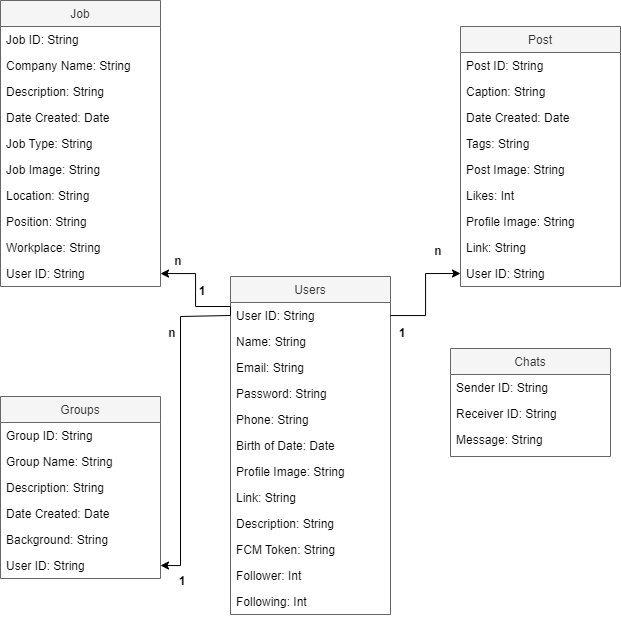

The diagram above was exported from draw.io. Its source (the exported page's mxGraphModel, read from the mxfile embedded in the PNG):
<mxGraphModel dx="626" dy="896" grid="1" gridSize="10" guides="1" tooltips="1" connect="1" arrows="1" fold="1" page="1" pageScale="1" pageWidth="827" pageHeight="1169" math="0" shadow="0">
  <root>
    <mxCell id="WIyWlLk6GJQsqaUBKTNV-0" />
    <mxCell id="WIyWlLk6GJQsqaUBKTNV-1" parent="WIyWlLk6GJQsqaUBKTNV-0" />
    <mxCell id="zkfFHV4jXpPFQw0GAbJ--0" value="Users" style="swimlane;fontStyle=0;align=center;verticalAlign=top;childLayout=stackLayout;horizontal=1;startSize=26;horizontalStack=0;resizeParent=1;resizeLast=0;collapsible=1;marginBottom=0;rounded=0;shadow=0;strokeWidth=1;fillColor=#f5f5f5;fontColor=#333333;strokeColor=#666666;" parent="WIyWlLk6GJQsqaUBKTNV-1" vertex="1">
      <mxGeometry x="340" y="350" width="160" height="338" as="geometry">
        <mxRectangle x="230" y="140" width="160" height="26" as="alternateBounds" />
      </mxGeometry>
    </mxCell>
    <mxCell id="g1v8Jiu_yyEXlm8m5T4r-4" value="User ID: String" style="text;align=left;verticalAlign=top;spacingLeft=4;spacingRight=4;overflow=hidden;rotatable=0;points=[[0,0.5],[1,0.5]];portConstraint=eastwest;" vertex="1" parent="zkfFHV4jXpPFQw0GAbJ--0">
      <mxGeometry y="26" width="160" height="26" as="geometry" />
    </mxCell>
    <mxCell id="zkfFHV4jXpPFQw0GAbJ--1" value="Name: String" style="text;align=left;verticalAlign=top;spacingLeft=4;spacingRight=4;overflow=hidden;rotatable=0;points=[[0,0.5],[1,0.5]];portConstraint=eastwest;" parent="zkfFHV4jXpPFQw0GAbJ--0" vertex="1">
      <mxGeometry y="52" width="160" height="26" as="geometry" />
    </mxCell>
    <mxCell id="zkfFHV4jXpPFQw0GAbJ--2" value="Email: String" style="text;align=left;verticalAlign=top;spacingLeft=4;spacingRight=4;overflow=hidden;rotatable=0;points=[[0,0.5],[1,0.5]];portConstraint=eastwest;rounded=0;shadow=0;html=0;" parent="zkfFHV4jXpPFQw0GAbJ--0" vertex="1">
      <mxGeometry y="78" width="160" height="26" as="geometry" />
    </mxCell>
    <mxCell id="zkfFHV4jXpPFQw0GAbJ--3" value="Password: String" style="text;align=left;verticalAlign=top;spacingLeft=4;spacingRight=4;overflow=hidden;rotatable=0;points=[[0,0.5],[1,0.5]];portConstraint=eastwest;rounded=0;shadow=0;html=0;" parent="zkfFHV4jXpPFQw0GAbJ--0" vertex="1">
      <mxGeometry y="104" width="160" height="26" as="geometry" />
    </mxCell>
    <mxCell id="g1v8Jiu_yyEXlm8m5T4r-0" value="Phone: String" style="text;align=left;verticalAlign=top;spacingLeft=4;spacingRight=4;overflow=hidden;rotatable=0;points=[[0,0.5],[1,0.5]];portConstraint=eastwest;rounded=0;shadow=0;html=0;" vertex="1" parent="zkfFHV4jXpPFQw0GAbJ--0">
      <mxGeometry y="130" width="160" height="26" as="geometry" />
    </mxCell>
    <mxCell id="g1v8Jiu_yyEXlm8m5T4r-5" value="Birth of Date: Date" style="text;align=left;verticalAlign=top;spacingLeft=4;spacingRight=4;overflow=hidden;rotatable=0;points=[[0,0.5],[1,0.5]];portConstraint=eastwest;rounded=0;shadow=0;html=0;" vertex="1" parent="zkfFHV4jXpPFQw0GAbJ--0">
      <mxGeometry y="156" width="160" height="26" as="geometry" />
    </mxCell>
    <mxCell id="g1v8Jiu_yyEXlm8m5T4r-1" value="Profile Image: String" style="text;align=left;verticalAlign=top;spacingLeft=4;spacingRight=4;overflow=hidden;rotatable=0;points=[[0,0.5],[1,0.5]];portConstraint=eastwest;rounded=0;shadow=0;html=0;" vertex="1" parent="zkfFHV4jXpPFQw0GAbJ--0">
      <mxGeometry y="182" width="160" height="26" as="geometry" />
    </mxCell>
    <mxCell id="g1v8Jiu_yyEXlm8m5T4r-2" value="Link: String" style="text;align=left;verticalAlign=top;spacingLeft=4;spacingRight=4;overflow=hidden;rotatable=0;points=[[0,0.5],[1,0.5]];portConstraint=eastwest;rounded=0;shadow=0;html=0;" vertex="1" parent="zkfFHV4jXpPFQw0GAbJ--0">
      <mxGeometry y="208" width="160" height="26" as="geometry" />
    </mxCell>
    <mxCell id="g1v8Jiu_yyEXlm8m5T4r-3" value="Description: String" style="text;align=left;verticalAlign=top;spacingLeft=4;spacingRight=4;overflow=hidden;rotatable=0;points=[[0,0.5],[1,0.5]];portConstraint=eastwest;rounded=0;shadow=0;html=0;" vertex="1" parent="zkfFHV4jXpPFQw0GAbJ--0">
      <mxGeometry y="234" width="160" height="26" as="geometry" />
    </mxCell>
    <mxCell id="g1v8Jiu_yyEXlm8m5T4r-7" value="FCM Token: String" style="text;align=left;verticalAlign=top;spacingLeft=4;spacingRight=4;overflow=hidden;rotatable=0;points=[[0,0.5],[1,0.5]];portConstraint=eastwest;rounded=0;shadow=0;html=0;" vertex="1" parent="zkfFHV4jXpPFQw0GAbJ--0">
      <mxGeometry y="260" width="160" height="26" as="geometry" />
    </mxCell>
    <mxCell id="g1v8Jiu_yyEXlm8m5T4r-8" value="Follower: Int" style="text;align=left;verticalAlign=top;spacingLeft=4;spacingRight=4;overflow=hidden;rotatable=0;points=[[0,0.5],[1,0.5]];portConstraint=eastwest;rounded=0;shadow=0;html=0;" vertex="1" parent="zkfFHV4jXpPFQw0GAbJ--0">
      <mxGeometry y="286" width="160" height="26" as="geometry" />
    </mxCell>
    <mxCell id="g1v8Jiu_yyEXlm8m5T4r-9" value="Following: Int" style="text;align=left;verticalAlign=top;spacingLeft=4;spacingRight=4;overflow=hidden;rotatable=0;points=[[0,0.5],[1,0.5]];portConstraint=eastwest;rounded=0;shadow=0;html=0;" vertex="1" parent="zkfFHV4jXpPFQw0GAbJ--0">
      <mxGeometry y="312" width="160" height="26" as="geometry" />
    </mxCell>
    <mxCell id="g1v8Jiu_yyEXlm8m5T4r-10" value="Post" style="swimlane;fontStyle=0;align=center;verticalAlign=top;childLayout=stackLayout;horizontal=1;startSize=26;horizontalStack=0;resizeParent=1;resizeLast=0;collapsible=1;marginBottom=0;rounded=0;shadow=0;strokeWidth=1;fillColor=#f5f5f5;fontColor=#333333;strokeColor=#666666;" vertex="1" parent="WIyWlLk6GJQsqaUBKTNV-1">
      <mxGeometry x="570" y="100" width="160" height="260" as="geometry">
        <mxRectangle x="230" y="140" width="160" height="26" as="alternateBounds" />
      </mxGeometry>
    </mxCell>
    <mxCell id="g1v8Jiu_yyEXlm8m5T4r-11" value="Post ID: String" style="text;align=left;verticalAlign=top;spacingLeft=4;spacingRight=4;overflow=hidden;rotatable=0;points=[[0,0.5],[1,0.5]];portConstraint=eastwest;" vertex="1" parent="g1v8Jiu_yyEXlm8m5T4r-10">
      <mxGeometry y="26" width="160" height="26" as="geometry" />
    </mxCell>
    <mxCell id="g1v8Jiu_yyEXlm8m5T4r-12" value="Caption: String" style="text;align=left;verticalAlign=top;spacingLeft=4;spacingRight=4;overflow=hidden;rotatable=0;points=[[0,0.5],[1,0.5]];portConstraint=eastwest;" vertex="1" parent="g1v8Jiu_yyEXlm8m5T4r-10">
      <mxGeometry y="52" width="160" height="26" as="geometry" />
    </mxCell>
    <mxCell id="g1v8Jiu_yyEXlm8m5T4r-13" value="Date Created: Date" style="text;align=left;verticalAlign=top;spacingLeft=4;spacingRight=4;overflow=hidden;rotatable=0;points=[[0,0.5],[1,0.5]];portConstraint=eastwest;rounded=0;shadow=0;html=0;" vertex="1" parent="g1v8Jiu_yyEXlm8m5T4r-10">
      <mxGeometry y="78" width="160" height="26" as="geometry" />
    </mxCell>
    <mxCell id="g1v8Jiu_yyEXlm8m5T4r-14" value="Tags: String" style="text;align=left;verticalAlign=top;spacingLeft=4;spacingRight=4;overflow=hidden;rotatable=0;points=[[0,0.5],[1,0.5]];portConstraint=eastwest;rounded=0;shadow=0;html=0;" vertex="1" parent="g1v8Jiu_yyEXlm8m5T4r-10">
      <mxGeometry y="104" width="160" height="26" as="geometry" />
    </mxCell>
    <mxCell id="g1v8Jiu_yyEXlm8m5T4r-15" value="Post Image: String" style="text;align=left;verticalAlign=top;spacingLeft=4;spacingRight=4;overflow=hidden;rotatable=0;points=[[0,0.5],[1,0.5]];portConstraint=eastwest;rounded=0;shadow=0;html=0;" vertex="1" parent="g1v8Jiu_yyEXlm8m5T4r-10">
      <mxGeometry y="130" width="160" height="26" as="geometry" />
    </mxCell>
    <mxCell id="g1v8Jiu_yyEXlm8m5T4r-16" value="Likes: Int" style="text;align=left;verticalAlign=top;spacingLeft=4;spacingRight=4;overflow=hidden;rotatable=0;points=[[0,0.5],[1,0.5]];portConstraint=eastwest;rounded=0;shadow=0;html=0;" vertex="1" parent="g1v8Jiu_yyEXlm8m5T4r-10">
      <mxGeometry y="156" width="160" height="26" as="geometry" />
    </mxCell>
    <mxCell id="g1v8Jiu_yyEXlm8m5T4r-17" value="Profile Image: String" style="text;align=left;verticalAlign=top;spacingLeft=4;spacingRight=4;overflow=hidden;rotatable=0;points=[[0,0.5],[1,0.5]];portConstraint=eastwest;rounded=0;shadow=0;html=0;" vertex="1" parent="g1v8Jiu_yyEXlm8m5T4r-10">
      <mxGeometry y="182" width="160" height="26" as="geometry" />
    </mxCell>
    <mxCell id="g1v8Jiu_yyEXlm8m5T4r-18" value="Link: String" style="text;align=left;verticalAlign=top;spacingLeft=4;spacingRight=4;overflow=hidden;rotatable=0;points=[[0,0.5],[1,0.5]];portConstraint=eastwest;rounded=0;shadow=0;html=0;" vertex="1" parent="g1v8Jiu_yyEXlm8m5T4r-10">
      <mxGeometry y="208" width="160" height="26" as="geometry" />
    </mxCell>
    <mxCell id="g1v8Jiu_yyEXlm8m5T4r-19" value="User ID: String" style="text;align=left;verticalAlign=top;spacingLeft=4;spacingRight=4;overflow=hidden;rotatable=0;points=[[0,0.5],[1,0.5]];portConstraint=eastwest;rounded=0;shadow=0;html=0;" vertex="1" parent="g1v8Jiu_yyEXlm8m5T4r-10">
      <mxGeometry y="234" width="160" height="26" as="geometry" />
    </mxCell>
    <mxCell id="g1v8Jiu_yyEXlm8m5T4r-23" style="edgeStyle=orthogonalEdgeStyle;rounded=0;orthogonalLoop=1;jettySize=auto;html=1;entryX=0;entryY=0.5;entryDx=0;entryDy=0;" edge="1" parent="WIyWlLk6GJQsqaUBKTNV-1" source="g1v8Jiu_yyEXlm8m5T4r-4" target="g1v8Jiu_yyEXlm8m5T4r-19">
      <mxGeometry relative="1" as="geometry" />
    </mxCell>
    <mxCell id="g1v8Jiu_yyEXlm8m5T4r-24" value="Job" style="swimlane;fontStyle=0;align=center;verticalAlign=top;childLayout=stackLayout;horizontal=1;startSize=26;horizontalStack=0;resizeParent=1;resizeLast=0;collapsible=1;marginBottom=0;rounded=0;shadow=0;strokeWidth=1;fillColor=#f5f5f5;fontColor=#333333;strokeColor=#666666;" vertex="1" parent="WIyWlLk6GJQsqaUBKTNV-1">
      <mxGeometry x="110" y="74" width="160" height="286" as="geometry">
        <mxRectangle x="230" y="140" width="160" height="26" as="alternateBounds" />
      </mxGeometry>
    </mxCell>
    <mxCell id="g1v8Jiu_yyEXlm8m5T4r-25" value="Job ID: String" style="text;align=left;verticalAlign=top;spacingLeft=4;spacingRight=4;overflow=hidden;rotatable=0;points=[[0,0.5],[1,0.5]];portConstraint=eastwest;" vertex="1" parent="g1v8Jiu_yyEXlm8m5T4r-24">
      <mxGeometry y="26" width="160" height="26" as="geometry" />
    </mxCell>
    <mxCell id="g1v8Jiu_yyEXlm8m5T4r-34" value="Company Name: String" style="text;align=left;verticalAlign=top;spacingLeft=4;spacingRight=4;overflow=hidden;rotatable=0;points=[[0,0.5],[1,0.5]];portConstraint=eastwest;" vertex="1" parent="g1v8Jiu_yyEXlm8m5T4r-24">
      <mxGeometry y="52" width="160" height="26" as="geometry" />
    </mxCell>
    <mxCell id="g1v8Jiu_yyEXlm8m5T4r-26" value="Description: String" style="text;align=left;verticalAlign=top;spacingLeft=4;spacingRight=4;overflow=hidden;rotatable=0;points=[[0,0.5],[1,0.5]];portConstraint=eastwest;" vertex="1" parent="g1v8Jiu_yyEXlm8m5T4r-24">
      <mxGeometry y="78" width="160" height="26" as="geometry" />
    </mxCell>
    <mxCell id="g1v8Jiu_yyEXlm8m5T4r-27" value="Date Created: Date" style="text;align=left;verticalAlign=top;spacingLeft=4;spacingRight=4;overflow=hidden;rotatable=0;points=[[0,0.5],[1,0.5]];portConstraint=eastwest;rounded=0;shadow=0;html=0;" vertex="1" parent="g1v8Jiu_yyEXlm8m5T4r-24">
      <mxGeometry y="104" width="160" height="26" as="geometry" />
    </mxCell>
    <mxCell id="g1v8Jiu_yyEXlm8m5T4r-28" value="Job Type: String" style="text;align=left;verticalAlign=top;spacingLeft=4;spacingRight=4;overflow=hidden;rotatable=0;points=[[0,0.5],[1,0.5]];portConstraint=eastwest;rounded=0;shadow=0;html=0;" vertex="1" parent="g1v8Jiu_yyEXlm8m5T4r-24">
      <mxGeometry y="130" width="160" height="26" as="geometry" />
    </mxCell>
    <mxCell id="g1v8Jiu_yyEXlm8m5T4r-29" value="Job Image: String" style="text;align=left;verticalAlign=top;spacingLeft=4;spacingRight=4;overflow=hidden;rotatable=0;points=[[0,0.5],[1,0.5]];portConstraint=eastwest;rounded=0;shadow=0;html=0;" vertex="1" parent="g1v8Jiu_yyEXlm8m5T4r-24">
      <mxGeometry y="156" width="160" height="26" as="geometry" />
    </mxCell>
    <mxCell id="g1v8Jiu_yyEXlm8m5T4r-30" value="Location: String" style="text;align=left;verticalAlign=top;spacingLeft=4;spacingRight=4;overflow=hidden;rotatable=0;points=[[0,0.5],[1,0.5]];portConstraint=eastwest;rounded=0;shadow=0;html=0;" vertex="1" parent="g1v8Jiu_yyEXlm8m5T4r-24">
      <mxGeometry y="182" width="160" height="26" as="geometry" />
    </mxCell>
    <mxCell id="g1v8Jiu_yyEXlm8m5T4r-31" value="Position: String" style="text;align=left;verticalAlign=top;spacingLeft=4;spacingRight=4;overflow=hidden;rotatable=0;points=[[0,0.5],[1,0.5]];portConstraint=eastwest;rounded=0;shadow=0;html=0;" vertex="1" parent="g1v8Jiu_yyEXlm8m5T4r-24">
      <mxGeometry y="208" width="160" height="26" as="geometry" />
    </mxCell>
    <mxCell id="g1v8Jiu_yyEXlm8m5T4r-32" value="Workplace: String" style="text;align=left;verticalAlign=top;spacingLeft=4;spacingRight=4;overflow=hidden;rotatable=0;points=[[0,0.5],[1,0.5]];portConstraint=eastwest;rounded=0;shadow=0;html=0;" vertex="1" parent="g1v8Jiu_yyEXlm8m5T4r-24">
      <mxGeometry y="234" width="160" height="26" as="geometry" />
    </mxCell>
    <mxCell id="g1v8Jiu_yyEXlm8m5T4r-33" value="User ID: String" style="text;align=left;verticalAlign=top;spacingLeft=4;spacingRight=4;overflow=hidden;rotatable=0;points=[[0,0.5],[1,0.5]];portConstraint=eastwest;rounded=0;shadow=0;html=0;" vertex="1" parent="g1v8Jiu_yyEXlm8m5T4r-24">
      <mxGeometry y="260" width="160" height="26" as="geometry" />
    </mxCell>
    <mxCell id="g1v8Jiu_yyEXlm8m5T4r-35" value="Groups" style="swimlane;fontStyle=0;align=center;verticalAlign=top;childLayout=stackLayout;horizontal=1;startSize=26;horizontalStack=0;resizeParent=1;resizeLast=0;collapsible=1;marginBottom=0;rounded=0;shadow=0;strokeWidth=1;fillColor=#f5f5f5;fontColor=#333333;strokeColor=#666666;" vertex="1" parent="WIyWlLk6GJQsqaUBKTNV-1">
      <mxGeometry x="110" y="470" width="160" height="182" as="geometry">
        <mxRectangle x="230" y="140" width="160" height="26" as="alternateBounds" />
      </mxGeometry>
    </mxCell>
    <mxCell id="g1v8Jiu_yyEXlm8m5T4r-36" value="Group ID: String" style="text;align=left;verticalAlign=top;spacingLeft=4;spacingRight=4;overflow=hidden;rotatable=0;points=[[0,0.5],[1,0.5]];portConstraint=eastwest;" vertex="1" parent="g1v8Jiu_yyEXlm8m5T4r-35">
      <mxGeometry y="26" width="160" height="26" as="geometry" />
    </mxCell>
    <mxCell id="g1v8Jiu_yyEXlm8m5T4r-37" value="Group Name: String" style="text;align=left;verticalAlign=top;spacingLeft=4;spacingRight=4;overflow=hidden;rotatable=0;points=[[0,0.5],[1,0.5]];portConstraint=eastwest;" vertex="1" parent="g1v8Jiu_yyEXlm8m5T4r-35">
      <mxGeometry y="52" width="160" height="26" as="geometry" />
    </mxCell>
    <mxCell id="g1v8Jiu_yyEXlm8m5T4r-38" value="Description: String" style="text;align=left;verticalAlign=top;spacingLeft=4;spacingRight=4;overflow=hidden;rotatable=0;points=[[0,0.5],[1,0.5]];portConstraint=eastwest;" vertex="1" parent="g1v8Jiu_yyEXlm8m5T4r-35">
      <mxGeometry y="78" width="160" height="26" as="geometry" />
    </mxCell>
    <mxCell id="g1v8Jiu_yyEXlm8m5T4r-39" value="Date Created: Date" style="text;align=left;verticalAlign=top;spacingLeft=4;spacingRight=4;overflow=hidden;rotatable=0;points=[[0,0.5],[1,0.5]];portConstraint=eastwest;rounded=0;shadow=0;html=0;" vertex="1" parent="g1v8Jiu_yyEXlm8m5T4r-35">
      <mxGeometry y="104" width="160" height="26" as="geometry" />
    </mxCell>
    <mxCell id="g1v8Jiu_yyEXlm8m5T4r-40" value="Background: String" style="text;align=left;verticalAlign=top;spacingLeft=4;spacingRight=4;overflow=hidden;rotatable=0;points=[[0,0.5],[1,0.5]];portConstraint=eastwest;rounded=0;shadow=0;html=0;" vertex="1" parent="g1v8Jiu_yyEXlm8m5T4r-35">
      <mxGeometry y="130" width="160" height="26" as="geometry" />
    </mxCell>
    <mxCell id="g1v8Jiu_yyEXlm8m5T4r-45" value="User ID: String" style="text;align=left;verticalAlign=top;spacingLeft=4;spacingRight=4;overflow=hidden;rotatable=0;points=[[0,0.5],[1,0.5]];portConstraint=eastwest;rounded=0;shadow=0;html=0;" vertex="1" parent="g1v8Jiu_yyEXlm8m5T4r-35">
      <mxGeometry y="156" width="160" height="26" as="geometry" />
    </mxCell>
    <mxCell id="g1v8Jiu_yyEXlm8m5T4r-46" value="Chats" style="swimlane;fontStyle=0;align=center;verticalAlign=top;childLayout=stackLayout;horizontal=1;startSize=26;horizontalStack=0;resizeParent=1;resizeLast=0;collapsible=1;marginBottom=0;rounded=0;shadow=0;strokeWidth=1;fillColor=#f5f5f5;fontColor=#333333;strokeColor=#666666;" vertex="1" parent="WIyWlLk6GJQsqaUBKTNV-1">
      <mxGeometry x="560" y="422" width="160" height="108" as="geometry">
        <mxRectangle x="230" y="140" width="160" height="26" as="alternateBounds" />
      </mxGeometry>
    </mxCell>
    <mxCell id="g1v8Jiu_yyEXlm8m5T4r-47" value="Sender ID: String" style="text;align=left;verticalAlign=top;spacingLeft=4;spacingRight=4;overflow=hidden;rotatable=0;points=[[0,0.5],[1,0.5]];portConstraint=eastwest;" vertex="1" parent="g1v8Jiu_yyEXlm8m5T4r-46">
      <mxGeometry y="26" width="160" height="26" as="geometry" />
    </mxCell>
    <mxCell id="g1v8Jiu_yyEXlm8m5T4r-48" value="Receiver ID: String" style="text;align=left;verticalAlign=top;spacingLeft=4;spacingRight=4;overflow=hidden;rotatable=0;points=[[0,0.5],[1,0.5]];portConstraint=eastwest;" vertex="1" parent="g1v8Jiu_yyEXlm8m5T4r-46">
      <mxGeometry y="52" width="160" height="26" as="geometry" />
    </mxCell>
    <mxCell id="g1v8Jiu_yyEXlm8m5T4r-49" value="Message: String" style="text;align=left;verticalAlign=top;spacingLeft=4;spacingRight=4;overflow=hidden;rotatable=0;points=[[0,0.5],[1,0.5]];portConstraint=eastwest;" vertex="1" parent="g1v8Jiu_yyEXlm8m5T4r-46">
      <mxGeometry y="78" width="160" height="26" as="geometry" />
    </mxCell>
    <mxCell id="g1v8Jiu_yyEXlm8m5T4r-60" style="edgeStyle=orthogonalEdgeStyle;rounded=0;orthogonalLoop=1;jettySize=auto;html=1;exitX=0;exitY=0.5;exitDx=0;exitDy=0;" edge="1" parent="WIyWlLk6GJQsqaUBKTNV-1" source="g1v8Jiu_yyEXlm8m5T4r-4" target="g1v8Jiu_yyEXlm8m5T4r-33">
      <mxGeometry relative="1" as="geometry">
        <Array as="points">
          <mxPoint x="340" y="380" />
          <mxPoint x="305" y="380" />
          <mxPoint x="305" y="347" />
        </Array>
      </mxGeometry>
    </mxCell>
    <mxCell id="g1v8Jiu_yyEXlm8m5T4r-61" style="edgeStyle=orthogonalEdgeStyle;rounded=0;orthogonalLoop=1;jettySize=auto;html=1;exitX=0;exitY=0.5;exitDx=0;exitDy=0;entryX=1;entryY=0.5;entryDx=0;entryDy=0;" edge="1" parent="WIyWlLk6GJQsqaUBKTNV-1" source="g1v8Jiu_yyEXlm8m5T4r-4" target="g1v8Jiu_yyEXlm8m5T4r-45">
      <mxGeometry relative="1" as="geometry">
        <Array as="points">
          <mxPoint x="290" y="390" />
          <mxPoint x="290" y="639" />
        </Array>
      </mxGeometry>
    </mxCell>
    <mxCell id="g1v8Jiu_yyEXlm8m5T4r-63" value="&lt;b&gt;1&lt;/b&gt;" style="text;html=1;strokeColor=none;fillColor=none;align=center;verticalAlign=middle;whiteSpace=wrap;rounded=0;" vertex="1" parent="WIyWlLk6GJQsqaUBKTNV-1">
      <mxGeometry x="280" y="640" width="24" height="30" as="geometry" />
    </mxCell>
    <mxCell id="g1v8Jiu_yyEXlm8m5T4r-65" value="&lt;b&gt;1&lt;/b&gt;" style="text;html=1;strokeColor=none;fillColor=none;align=center;verticalAlign=middle;whiteSpace=wrap;rounded=0;" vertex="1" parent="WIyWlLk6GJQsqaUBKTNV-1">
      <mxGeometry x="500" y="392" width="24" height="30" as="geometry" />
    </mxCell>
    <mxCell id="g1v8Jiu_yyEXlm8m5T4r-66" value="&lt;b&gt;1&lt;/b&gt;" style="text;html=1;strokeColor=none;fillColor=none;align=center;verticalAlign=middle;whiteSpace=wrap;rounded=0;" vertex="1" parent="WIyWlLk6GJQsqaUBKTNV-1">
      <mxGeometry x="300" y="350" width="24" height="30" as="geometry" />
    </mxCell>
    <mxCell id="g1v8Jiu_yyEXlm8m5T4r-68" value="&lt;b&gt;n&lt;/b&gt;" style="text;html=1;strokeColor=none;fillColor=none;align=center;verticalAlign=middle;whiteSpace=wrap;rounded=0;" vertex="1" parent="WIyWlLk6GJQsqaUBKTNV-1">
      <mxGeometry x="276" y="320" width="24" height="30" as="geometry" />
    </mxCell>
    <mxCell id="g1v8Jiu_yyEXlm8m5T4r-69" value="&lt;b&gt;n&lt;/b&gt;" style="text;html=1;strokeColor=none;fillColor=none;align=center;verticalAlign=middle;whiteSpace=wrap;rounded=0;" vertex="1" parent="WIyWlLk6GJQsqaUBKTNV-1">
      <mxGeometry x="536" y="310" width="24" height="30" as="geometry" />
    </mxCell>
    <mxCell id="g1v8Jiu_yyEXlm8m5T4r-70" value="&lt;b&gt;n&lt;/b&gt;" style="text;html=1;strokeColor=none;fillColor=none;align=center;verticalAlign=middle;whiteSpace=wrap;rounded=0;" vertex="1" parent="WIyWlLk6GJQsqaUBKTNV-1">
      <mxGeometry x="270" y="392" width="24" height="30" as="geometry" />
    </mxCell>
  </root>
</mxGraphModel>